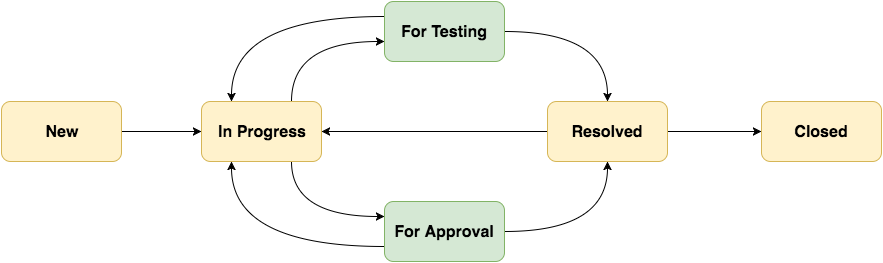

The diagram above was exported from draw.io. Its source (the exported page's mxGraphModel, read from the mxfile embedded in the PNG):
<mxGraphModel dx="1407" dy="852" grid="1" gridSize="10" guides="1" tooltips="1" connect="1" arrows="1" fold="1" page="1" pageScale="1" pageWidth="850" pageHeight="1100" background="#ffffff" math="0" shadow="0">
  <root>
    <mxCell id="0" />
    <mxCell id="1" parent="0" />
    <mxCell id="4" value="" style="edgeStyle=orthogonalEdgeStyle;rounded=0;html=1;jettySize=auto;orthogonalLoop=1;fontStyle=1;fontSize=16;" edge="1" parent="1" source="2" target="3">
      <mxGeometry relative="1" as="geometry" />
    </mxCell>
    <mxCell id="2" value="New" style="rounded=1;whiteSpace=wrap;html=1;fontStyle=1;fillColor=#fff2cc;strokeColor=#d6b656;fontSize=16;" vertex="1" parent="1">
      <mxGeometry x="60" y="230" width="120" height="60" as="geometry" />
    </mxCell>
    <mxCell id="6" value="" style="edgeStyle=orthogonalEdgeStyle;rounded=0;html=1;jettySize=auto;orthogonalLoop=1;curved=1;exitX=0.75;exitY=1;entryX=0;entryY=0.25;fontStyle=1;fontSize=16;" edge="1" parent="1" source="3" target="5">
      <mxGeometry relative="1" as="geometry">
        <Array as="points">
          <mxPoint x="350" y="345" />
        </Array>
      </mxGeometry>
    </mxCell>
    <mxCell id="8" value="" style="edgeStyle=orthogonalEdgeStyle;rounded=0;html=1;jettySize=auto;orthogonalLoop=1;curved=1;exitX=0.75;exitY=0;fontStyle=1;fontSize=16;" edge="1" parent="1" source="3" target="7">
      <mxGeometry relative="1" as="geometry">
        <Array as="points">
          <mxPoint x="350" y="170" />
        </Array>
      </mxGeometry>
    </mxCell>
    <mxCell id="3" value="In Progress" style="rounded=1;whiteSpace=wrap;html=1;fontStyle=1;fillColor=#fff2cc;strokeColor=#d6b656;fontSize=16;" vertex="1" parent="1">
      <mxGeometry x="260" y="230" width="120" height="60" as="geometry" />
    </mxCell>
    <mxCell id="10" value="" style="edgeStyle=orthogonalEdgeStyle;rounded=0;html=1;jettySize=auto;orthogonalLoop=1;curved=1;fontStyle=1;fontSize=16;" edge="1" parent="1" source="7" target="9">
      <mxGeometry relative="1" as="geometry" />
    </mxCell>
    <mxCell id="14" value="" style="edgeStyle=orthogonalEdgeStyle;curved=1;rounded=0;html=1;exitX=0;exitY=0.25;entryX=0.25;entryY=0;jettySize=auto;orthogonalLoop=1;fontStyle=1;fontSize=16;" edge="1" parent="1" source="7" target="3">
      <mxGeometry relative="1" as="geometry" />
    </mxCell>
    <mxCell id="7" value="For Testing" style="rounded=1;whiteSpace=wrap;html=1;fillColor=#d5e8d4;strokeColor=#82b366;fontStyle=1;fontSize=16;" vertex="1" parent="1">
      <mxGeometry x="443" y="130" width="120" height="60" as="geometry" />
    </mxCell>
    <mxCell id="13" value="" style="edgeStyle=orthogonalEdgeStyle;rounded=0;html=1;jettySize=auto;orthogonalLoop=1;fontStyle=1;fontSize=16;" edge="1" parent="1" source="9" target="12">
      <mxGeometry relative="1" as="geometry" />
    </mxCell>
    <mxCell id="16" value="" style="edgeStyle=orthogonalEdgeStyle;curved=1;rounded=0;html=1;exitX=0;exitY=0.5;jettySize=auto;orthogonalLoop=1;fontStyle=1;fontSize=16;" edge="1" parent="1" source="9" target="3">
      <mxGeometry relative="1" as="geometry" />
    </mxCell>
    <mxCell id="9" value="Resolved" style="rounded=1;whiteSpace=wrap;html=1;fontStyle=1;fillColor=#fff2cc;strokeColor=#d6b656;fontSize=16;" vertex="1" parent="1">
      <mxGeometry x="606" y="230" width="120" height="60" as="geometry" />
    </mxCell>
    <mxCell id="12" value="Closed" style="rounded=1;whiteSpace=wrap;html=1;fontStyle=1;fillColor=#fff2cc;strokeColor=#d6b656;fontSize=16;" vertex="1" parent="1">
      <mxGeometry x="820" y="230" width="120" height="60" as="geometry" />
    </mxCell>
    <mxCell id="11" value="" style="edgeStyle=orthogonalEdgeStyle;rounded=0;html=1;exitX=1;exitY=0.5;entryX=0.5;entryY=1;jettySize=auto;orthogonalLoop=1;curved=1;fontStyle=1;fontSize=16;" edge="1" parent="1" source="5" target="9">
      <mxGeometry relative="1" as="geometry" />
    </mxCell>
    <mxCell id="15" value="" style="edgeStyle=orthogonalEdgeStyle;curved=1;rounded=0;html=1;exitX=0;exitY=0.75;entryX=0.25;entryY=1;jettySize=auto;orthogonalLoop=1;fontStyle=1;fontSize=16;" edge="1" parent="1" source="5" target="3">
      <mxGeometry relative="1" as="geometry" />
    </mxCell>
    <mxCell id="5" value="For Approval" style="rounded=1;whiteSpace=wrap;html=1;fillColor=#d5e8d4;strokeColor=#82b366;fontStyle=1;fontSize=16;" vertex="1" parent="1">
      <mxGeometry x="443" y="330" width="120" height="60" as="geometry" />
    </mxCell>
  </root>
</mxGraphModel>